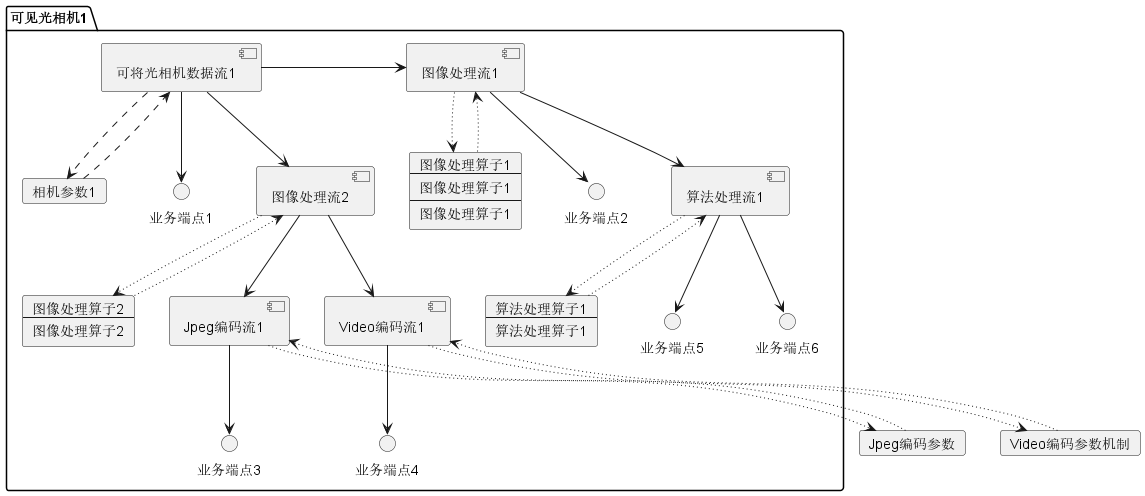

The diagram above was rendered by PlantUML. Its source (embedded in the PNG):
@startuml

card Jpeg编码参数
card Video编码参数机制

package "可见光相机1" {
    card 相机参数1
    component 可将光相机数据流1
    相机参数1-[dashed]->可将光相机数据流1
    可将光相机数据流1-[dashed]->相机参数1
    可将光相机数据流1-->业务端点1

    card 算子组件1 [
    图像处理算子1
    ----
    图像处理算子1
    ----
    图像处理算子1
    ]

    card 算子组件2 [
    图像处理算子2
    ----
    图像处理算子2
    ]

    算子组件1-[dotted]->[图像处理流1]
    [图像处理流1]-[dotted]->算子组件1
    可将光相机数据流1->[图像处理流1]
    [图像处理流1]-->业务端点2

    算子组件2-[dotted]->[图像处理流2]
    [图像处理流2]-[dotted]->算子组件2
    可将光相机数据流1-->[图像处理流2]

    component Jpeg编码流1
    [Jpeg编码流1]-[dotted]->Jpeg编码参数
    Jpeg编码参数-[dotted]->[Jpeg编码流1]

    [图像处理流2]-->Jpeg编码流1
    Jpeg编码流1-->业务端点3

    [Video编码流1]-[dotted]->Video编码参数机制
    Video编码参数机制-[dotted]->[Video编码流1]
    [图像处理流2]-->[Video编码流1]
    [Video编码流1]-->业务端点4

    card 算子组件3 [
    算法处理算子1
    ----
    算法处理算子1
    ]
    算子组件3-[dotted]->[算法处理流1]
    [算法处理流1]-[dotted]->算子组件3
    [图像处理流1]-->[算法处理流1]
    [算法处理流1]-->业务端点5
    [算法处理流1]-->业务端点6
}

@enduml